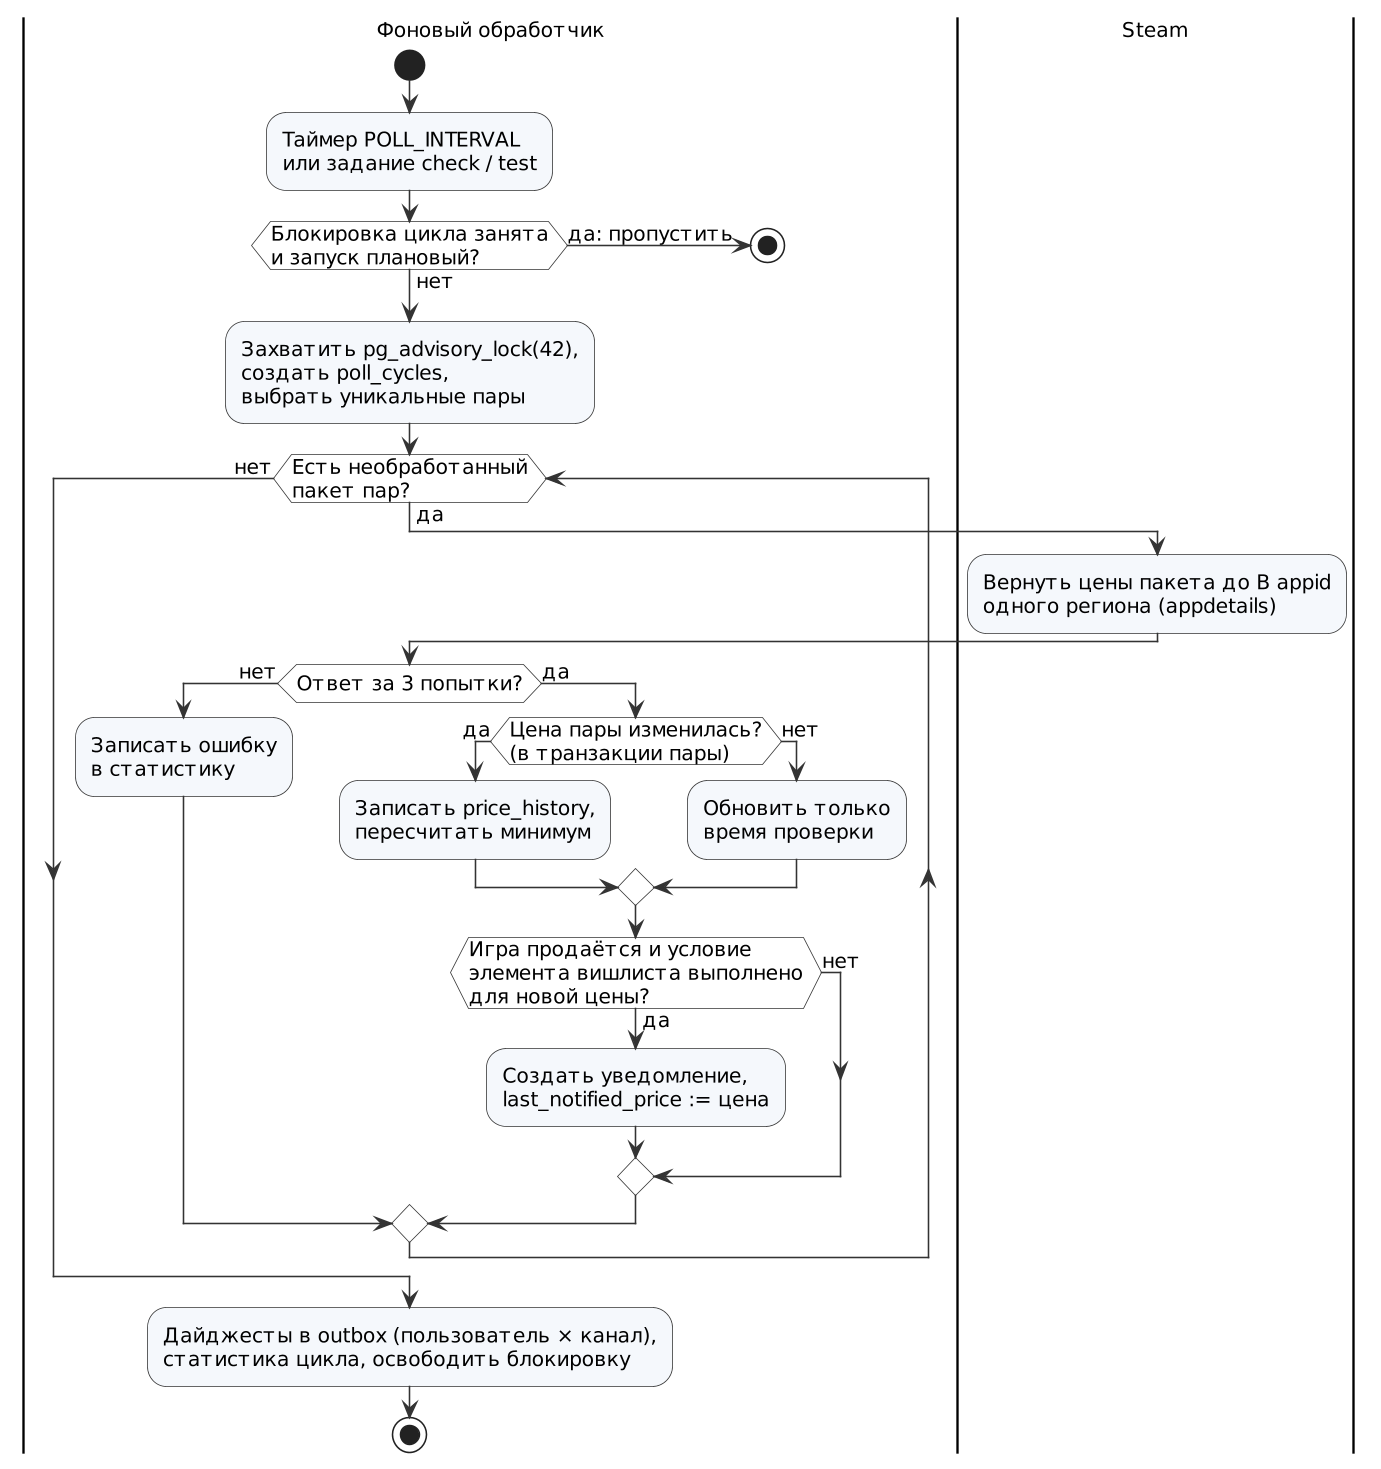

The diagram above was rendered by PlantUML. Its source (embedded in the PNG):
@startuml activity-poll-cycle
skinparamlocked dpi 150
' AD-01. Цикл опроса цен (UC-12 с включённым UC-13). Уточняет DV-007 и DV-010.
!include _style.iuml

|Фоновый обработчик|
start
:Таймер POLL_INTERVAL\nили задание check / test;
if (Блокировка цикла занята\nи запуск плановый?) then (да: пропустить)
  stop
else (нет)
endif
:Захватить pg_advisory_lock(42),\nсоздать poll_cycles,\nвыбрать уникальные пары;
while (Есть необработанный\nпакет пар?) is (да)
  |Steam|
  :Вернуть цены пакета до B appid\nодного региона (appdetails);
  |Фоновый обработчик|
  if (Ответ за 3 попытки?) then (нет)
    :Записать ошибку\nв статистику;
  else (да)
    if (Цена пары изменилась?\n(в транзакции пары)) then (да)
      :Записать price_history,\nпересчитать минимум;
    else (нет)
      :Обновить только\nвремя проверки;
    endif
    if (Игра продаётся и условие\nэлемента вишлиста выполнено\nдля новой цены?) then (да)
      :Создать уведомление,\nlast_notified_price := цена;
    else (нет)
    endif
  endif
endwhile (нет)
:Дайджесты в outbox (пользователь × канал),\nстатистика цикла, освободить блокировку;
stop
@enduml